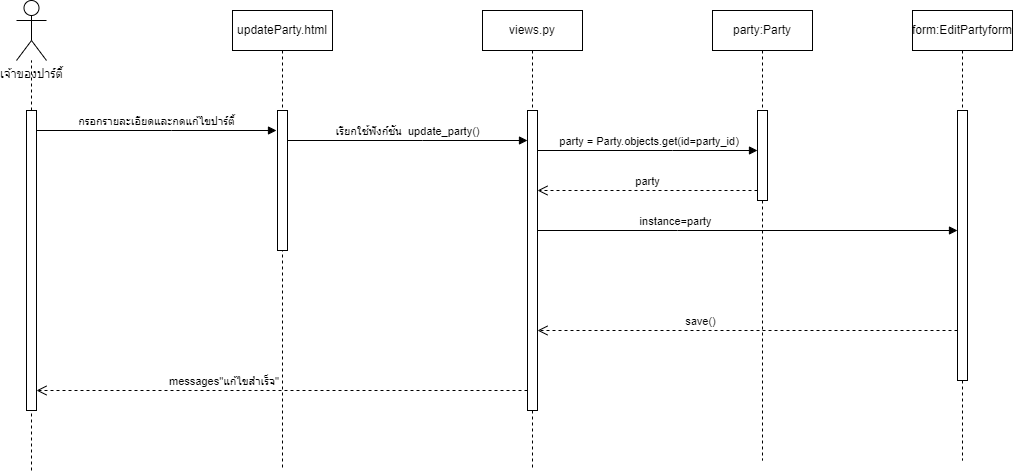

The diagram above was exported from draw.io. Its source (the exported page's mxGraphModel, read from the mxfile embedded in the PNG):
<mxGraphModel dx="1195" dy="589" grid="1" gridSize="10" guides="1" tooltips="1" connect="1" arrows="1" fold="1" page="1" pageScale="1" pageWidth="827" pageHeight="1169" math="0" shadow="0">
  <root>
    <mxCell id="0" />
    <mxCell id="1" parent="0" />
    <mxCell id="vZdZ04lLFyBTW-gbCd2V-1" value="" style="endArrow=none;dashed=1;html=1;rounded=0;" edge="1" parent="1">
      <mxGeometry width="50" height="50" relative="1" as="geometry">
        <mxPoint x="399" y="840" as="sourcePoint" />
        <mxPoint x="399" y="430" as="targetPoint" />
      </mxGeometry>
    </mxCell>
    <mxCell id="vZdZ04lLFyBTW-gbCd2V-2" value="" style="html=1;points=[];perimeter=orthogonalPerimeter;outlineConnect=0;targetShapes=umlLifeline;portConstraint=eastwest;newEdgeStyle={&quot;edgeStyle&quot;:&quot;elbowEdgeStyle&quot;,&quot;elbow&quot;:&quot;vertical&quot;,&quot;curved&quot;:0,&quot;rounded&quot;:0};" vertex="1" parent="1">
      <mxGeometry x="394" y="480" width="10" height="300" as="geometry" />
    </mxCell>
    <mxCell id="vZdZ04lLFyBTW-gbCd2V-3" value="เจ้าของปาร์ตี้" style="shape=umlActor;verticalLabelPosition=bottom;verticalAlign=top;html=1;outlineConnect=0;" vertex="1" parent="1">
      <mxGeometry x="384" y="370" width="30" height="60" as="geometry" />
    </mxCell>
    <mxCell id="vZdZ04lLFyBTW-gbCd2V-4" value="updateParty.html" style="shape=umlLifeline;perimeter=lifelinePerimeter;whiteSpace=wrap;html=1;container=1;dropTarget=0;collapsible=0;recursiveResize=0;outlineConnect=0;portConstraint=eastwest;newEdgeStyle={&quot;edgeStyle&quot;:&quot;elbowEdgeStyle&quot;,&quot;elbow&quot;:&quot;vertical&quot;,&quot;curved&quot;:0,&quot;rounded&quot;:0};" vertex="1" parent="1">
      <mxGeometry x="600" y="380" width="100" height="460" as="geometry" />
    </mxCell>
    <mxCell id="vZdZ04lLFyBTW-gbCd2V-5" value="" style="html=1;points=[];perimeter=orthogonalPerimeter;outlineConnect=0;targetShapes=umlLifeline;portConstraint=eastwest;newEdgeStyle={&quot;edgeStyle&quot;:&quot;elbowEdgeStyle&quot;,&quot;elbow&quot;:&quot;vertical&quot;,&quot;curved&quot;:0,&quot;rounded&quot;:0};" vertex="1" parent="vZdZ04lLFyBTW-gbCd2V-4">
      <mxGeometry x="45" y="100" width="10" height="140" as="geometry" />
    </mxCell>
    <mxCell id="vZdZ04lLFyBTW-gbCd2V-6" value="views.py" style="shape=umlLifeline;perimeter=lifelinePerimeter;whiteSpace=wrap;html=1;container=1;dropTarget=0;collapsible=0;recursiveResize=0;outlineConnect=0;portConstraint=eastwest;newEdgeStyle={&quot;edgeStyle&quot;:&quot;elbowEdgeStyle&quot;,&quot;elbow&quot;:&quot;vertical&quot;,&quot;curved&quot;:0,&quot;rounded&quot;:0};" vertex="1" parent="1">
      <mxGeometry x="850" y="380" width="100" height="460" as="geometry" />
    </mxCell>
    <mxCell id="vZdZ04lLFyBTW-gbCd2V-7" value="" style="html=1;points=[];perimeter=orthogonalPerimeter;outlineConnect=0;targetShapes=umlLifeline;portConstraint=eastwest;newEdgeStyle={&quot;edgeStyle&quot;:&quot;elbowEdgeStyle&quot;,&quot;elbow&quot;:&quot;vertical&quot;,&quot;curved&quot;:0,&quot;rounded&quot;:0};" vertex="1" parent="vZdZ04lLFyBTW-gbCd2V-6">
      <mxGeometry x="45" y="100" width="10" height="300" as="geometry" />
    </mxCell>
    <mxCell id="vZdZ04lLFyBTW-gbCd2V-8" value="form:EditPartyform" style="shape=umlLifeline;perimeter=lifelinePerimeter;whiteSpace=wrap;html=1;container=1;dropTarget=0;collapsible=0;recursiveResize=0;outlineConnect=0;portConstraint=eastwest;newEdgeStyle={&quot;edgeStyle&quot;:&quot;elbowEdgeStyle&quot;,&quot;elbow&quot;:&quot;vertical&quot;,&quot;curved&quot;:0,&quot;rounded&quot;:0};" vertex="1" parent="1">
      <mxGeometry x="1280" y="380" width="100" height="450" as="geometry" />
    </mxCell>
    <mxCell id="vZdZ04lLFyBTW-gbCd2V-9" value="" style="html=1;points=[];perimeter=orthogonalPerimeter;outlineConnect=0;targetShapes=umlLifeline;portConstraint=eastwest;newEdgeStyle={&quot;edgeStyle&quot;:&quot;elbowEdgeStyle&quot;,&quot;elbow&quot;:&quot;vertical&quot;,&quot;curved&quot;:0,&quot;rounded&quot;:0};" vertex="1" parent="vZdZ04lLFyBTW-gbCd2V-8">
      <mxGeometry x="45" y="100" width="10" height="270" as="geometry" />
    </mxCell>
    <mxCell id="vZdZ04lLFyBTW-gbCd2V-10" value="party:Party" style="shape=umlLifeline;perimeter=lifelinePerimeter;whiteSpace=wrap;html=1;container=1;dropTarget=0;collapsible=0;recursiveResize=0;outlineConnect=0;portConstraint=eastwest;newEdgeStyle={&quot;edgeStyle&quot;:&quot;elbowEdgeStyle&quot;,&quot;elbow&quot;:&quot;vertical&quot;,&quot;curved&quot;:0,&quot;rounded&quot;:0};" vertex="1" parent="1">
      <mxGeometry x="1080" y="380" width="100" height="450" as="geometry" />
    </mxCell>
    <mxCell id="vZdZ04lLFyBTW-gbCd2V-11" value="" style="html=1;points=[];perimeter=orthogonalPerimeter;outlineConnect=0;targetShapes=umlLifeline;portConstraint=eastwest;newEdgeStyle={&quot;edgeStyle&quot;:&quot;elbowEdgeStyle&quot;,&quot;elbow&quot;:&quot;vertical&quot;,&quot;curved&quot;:0,&quot;rounded&quot;:0};" vertex="1" parent="vZdZ04lLFyBTW-gbCd2V-10">
      <mxGeometry x="45" y="100" width="10" height="90" as="geometry" />
    </mxCell>
    <mxCell id="vZdZ04lLFyBTW-gbCd2V-12" value="&amp;nbsp;party = Party.objects.get(id=party_id)" style="html=1;verticalAlign=bottom;endArrow=block;edgeStyle=elbowEdgeStyle;elbow=vertical;curved=0;rounded=0;" edge="1" parent="1">
      <mxGeometry width="80" relative="1" as="geometry">
        <mxPoint x="905" y="520" as="sourcePoint" />
        <mxPoint x="1125" y="520" as="targetPoint" />
        <Array as="points">
          <mxPoint x="1040" y="520" />
          <mxPoint x="910" y="510" />
        </Array>
      </mxGeometry>
    </mxCell>
    <mxCell id="vZdZ04lLFyBTW-gbCd2V-13" value="party" style="html=1;verticalAlign=bottom;endArrow=open;dashed=1;endSize=8;edgeStyle=elbowEdgeStyle;elbow=vertical;curved=0;rounded=0;" edge="1" parent="1">
      <mxGeometry relative="1" as="geometry">
        <mxPoint x="1125" y="560" as="sourcePoint" />
        <mxPoint x="905" y="560" as="targetPoint" />
        <Array as="points">
          <mxPoint x="1120" y="560" />
        </Array>
      </mxGeometry>
    </mxCell>
    <mxCell id="vZdZ04lLFyBTW-gbCd2V-14" value="instance=party" style="html=1;verticalAlign=bottom;endArrow=block;edgeStyle=elbowEdgeStyle;elbow=vertical;curved=0;rounded=0;" edge="1" parent="1" target="vZdZ04lLFyBTW-gbCd2V-9">
      <mxGeometry x="-0.3438" width="80" relative="1" as="geometry">
        <mxPoint x="905" y="600" as="sourcePoint" />
        <mxPoint x="1286" y="600" as="targetPoint" />
        <Array as="points">
          <mxPoint x="1045" y="600" />
          <mxPoint x="915" y="590" />
        </Array>
        <mxPoint as="offset" />
      </mxGeometry>
    </mxCell>
    <mxCell id="vZdZ04lLFyBTW-gbCd2V-15" value="กรอกรายละเอียดและกดแก้ไขปาร์ตี้" style="html=1;verticalAlign=bottom;endArrow=block;edgeStyle=elbowEdgeStyle;elbow=vertical;curved=0;rounded=0;" edge="1" parent="1">
      <mxGeometry width="80" relative="1" as="geometry">
        <mxPoint x="404" y="500" as="sourcePoint" />
        <mxPoint x="644" y="500" as="targetPoint" />
        <Array as="points">
          <mxPoint x="539" y="500" />
        </Array>
      </mxGeometry>
    </mxCell>
    <mxCell id="vZdZ04lLFyBTW-gbCd2V-16" value="เรียกใช้ฟังก์ชัน&amp;nbsp; update_party()" style="html=1;verticalAlign=bottom;endArrow=block;edgeStyle=elbowEdgeStyle;elbow=vertical;curved=0;rounded=0;" edge="1" parent="1">
      <mxGeometry width="80" relative="1" as="geometry">
        <mxPoint x="655" y="510" as="sourcePoint" />
        <mxPoint x="895" y="510" as="targetPoint" />
        <Array as="points">
          <mxPoint x="790" y="510" />
        </Array>
      </mxGeometry>
    </mxCell>
    <mxCell id="vZdZ04lLFyBTW-gbCd2V-19" value="save()" style="html=1;verticalAlign=bottom;endArrow=open;dashed=1;endSize=8;edgeStyle=elbowEdgeStyle;elbow=vertical;curved=0;rounded=0;" edge="1" parent="1" source="vZdZ04lLFyBTW-gbCd2V-9">
      <mxGeometry x="0.2267" relative="1" as="geometry">
        <mxPoint x="1285" y="700" as="sourcePoint" />
        <mxPoint x="905" y="700" as="targetPoint" />
        <Array as="points">
          <mxPoint x="1280" y="700" />
        </Array>
        <mxPoint as="offset" />
      </mxGeometry>
    </mxCell>
    <mxCell id="vZdZ04lLFyBTW-gbCd2V-20" value="&amp;nbsp;messages&quot;แก้ไขสำเร็จ&quot;" style="html=1;verticalAlign=bottom;endArrow=open;dashed=1;endSize=8;edgeStyle=elbowEdgeStyle;elbow=vertical;curved=0;rounded=0;" edge="1" parent="1">
      <mxGeometry x="0.2424" relative="1" as="geometry">
        <mxPoint x="895" y="760" as="sourcePoint" />
        <mxPoint x="404" y="760" as="targetPoint" />
        <Array as="points">
          <mxPoint x="890" y="760" />
        </Array>
        <mxPoint as="offset" />
      </mxGeometry>
    </mxCell>
  </root>
</mxGraphModel>